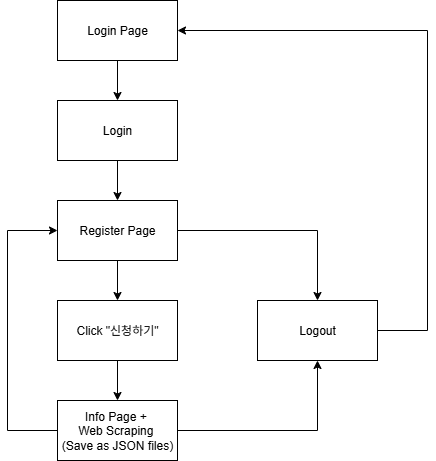

The diagram above was exported from draw.io. Its source (the exported page's mxGraphModel, read from the mxfile embedded in the PNG):
<mxGraphModel dx="1113" dy="738" grid="1" gridSize="10" guides="1" tooltips="1" connect="1" arrows="1" fold="1" page="1" pageScale="1" pageWidth="100" pageHeight="300" math="0" shadow="0">
  <root>
    <mxCell id="0" />
    <mxCell id="1" parent="0" />
    <mxCell id="6JkPGZmR4wVl-ihtoYZz-5" value="" style="edgeStyle=orthogonalEdgeStyle;rounded=0;orthogonalLoop=1;jettySize=auto;html=1;" parent="1" source="6JkPGZmR4wVl-ihtoYZz-3" target="6JkPGZmR4wVl-ihtoYZz-4" edge="1">
      <mxGeometry relative="1" as="geometry" />
    </mxCell>
    <mxCell id="6JkPGZmR4wVl-ihtoYZz-3" value="Login Page" style="rounded=0;whiteSpace=wrap;html=1;fillColor=none;" parent="1" vertex="1">
      <mxGeometry x="190" y="70" width="120" height="60" as="geometry" />
    </mxCell>
    <mxCell id="6JkPGZmR4wVl-ihtoYZz-11" value="" style="edgeStyle=orthogonalEdgeStyle;rounded=0;orthogonalLoop=1;jettySize=auto;html=1;" parent="1" source="6JkPGZmR4wVl-ihtoYZz-4" target="6JkPGZmR4wVl-ihtoYZz-6" edge="1">
      <mxGeometry relative="1" as="geometry" />
    </mxCell>
    <mxCell id="6JkPGZmR4wVl-ihtoYZz-4" value="Login" style="rounded=0;whiteSpace=wrap;html=1;fillColor=none;" parent="1" vertex="1">
      <mxGeometry x="190" y="170" width="120" height="60" as="geometry" />
    </mxCell>
    <mxCell id="6JkPGZmR4wVl-ihtoYZz-12" value="" style="edgeStyle=orthogonalEdgeStyle;rounded=0;orthogonalLoop=1;jettySize=auto;html=1;" parent="1" source="6JkPGZmR4wVl-ihtoYZz-6" target="6JkPGZmR4wVl-ihtoYZz-7" edge="1">
      <mxGeometry relative="1" as="geometry" />
    </mxCell>
    <mxCell id="6JkPGZmR4wVl-ihtoYZz-18" style="edgeStyle=orthogonalEdgeStyle;rounded=0;orthogonalLoop=1;jettySize=auto;html=1;entryX=0.5;entryY=0;entryDx=0;entryDy=0;" parent="1" source="6JkPGZmR4wVl-ihtoYZz-6" target="6JkPGZmR4wVl-ihtoYZz-9" edge="1">
      <mxGeometry relative="1" as="geometry" />
    </mxCell>
    <mxCell id="6JkPGZmR4wVl-ihtoYZz-6" value="Register Page" style="rounded=0;whiteSpace=wrap;html=1;fillColor=none;" parent="1" vertex="1">
      <mxGeometry x="190" y="270" width="120" height="60" as="geometry" />
    </mxCell>
    <mxCell id="6JkPGZmR4wVl-ihtoYZz-13" value="" style="edgeStyle=orthogonalEdgeStyle;rounded=0;orthogonalLoop=1;jettySize=auto;html=1;" parent="1" source="6JkPGZmR4wVl-ihtoYZz-7" target="6JkPGZmR4wVl-ihtoYZz-8" edge="1">
      <mxGeometry relative="1" as="geometry" />
    </mxCell>
    <mxCell id="6JkPGZmR4wVl-ihtoYZz-7" value="Click &quot;신청하기&quot;" style="rounded=0;whiteSpace=wrap;html=1;fillColor=none;" parent="1" vertex="1">
      <mxGeometry x="190" y="370" width="120" height="60" as="geometry" />
    </mxCell>
    <mxCell id="6JkPGZmR4wVl-ihtoYZz-17" style="edgeStyle=orthogonalEdgeStyle;rounded=0;orthogonalLoop=1;jettySize=auto;html=1;entryX=0.5;entryY=1;entryDx=0;entryDy=0;" parent="1" source="6JkPGZmR4wVl-ihtoYZz-8" target="6JkPGZmR4wVl-ihtoYZz-9" edge="1">
      <mxGeometry relative="1" as="geometry" />
    </mxCell>
    <mxCell id="beilnd3F26y1ACizbs39-1" style="edgeStyle=orthogonalEdgeStyle;rounded=0;orthogonalLoop=1;jettySize=auto;html=1;entryX=0;entryY=0.5;entryDx=0;entryDy=0;" parent="1" source="6JkPGZmR4wVl-ihtoYZz-8" target="6JkPGZmR4wVl-ihtoYZz-6" edge="1">
      <mxGeometry relative="1" as="geometry">
        <Array as="points">
          <mxPoint x="140" y="500" />
          <mxPoint x="140" y="300" />
        </Array>
      </mxGeometry>
    </mxCell>
    <mxCell id="6JkPGZmR4wVl-ihtoYZz-8" value="Info Page +&amp;nbsp;&lt;div&gt;Web Scraping&amp;nbsp;&lt;/div&gt;&lt;div&gt;(Save as JSON files)&lt;/div&gt;" style="rounded=0;whiteSpace=wrap;html=1;fillColor=none;" parent="1" vertex="1">
      <mxGeometry x="190" y="470" width="120" height="60" as="geometry" />
    </mxCell>
    <mxCell id="6JkPGZmR4wVl-ihtoYZz-9" value="Logout" style="rounded=0;whiteSpace=wrap;html=1;fillColor=none;" parent="1" vertex="1">
      <mxGeometry x="390" y="370" width="120" height="60" as="geometry" />
    </mxCell>
    <mxCell id="6JkPGZmR4wVl-ihtoYZz-24" value="" style="endArrow=classic;html=1;rounded=0;exitX=1;exitY=0.5;exitDx=0;exitDy=0;entryX=1;entryY=0.5;entryDx=0;entryDy=0;" parent="1" source="6JkPGZmR4wVl-ihtoYZz-9" target="6JkPGZmR4wVl-ihtoYZz-3" edge="1">
      <mxGeometry width="50" height="50" relative="1" as="geometry">
        <mxPoint x="570" y="410" as="sourcePoint" />
        <mxPoint x="640" y="400" as="targetPoint" />
        <Array as="points">
          <mxPoint x="560" y="400" />
          <mxPoint x="560" y="100" />
        </Array>
      </mxGeometry>
    </mxCell>
  </root>
</mxGraphModel>